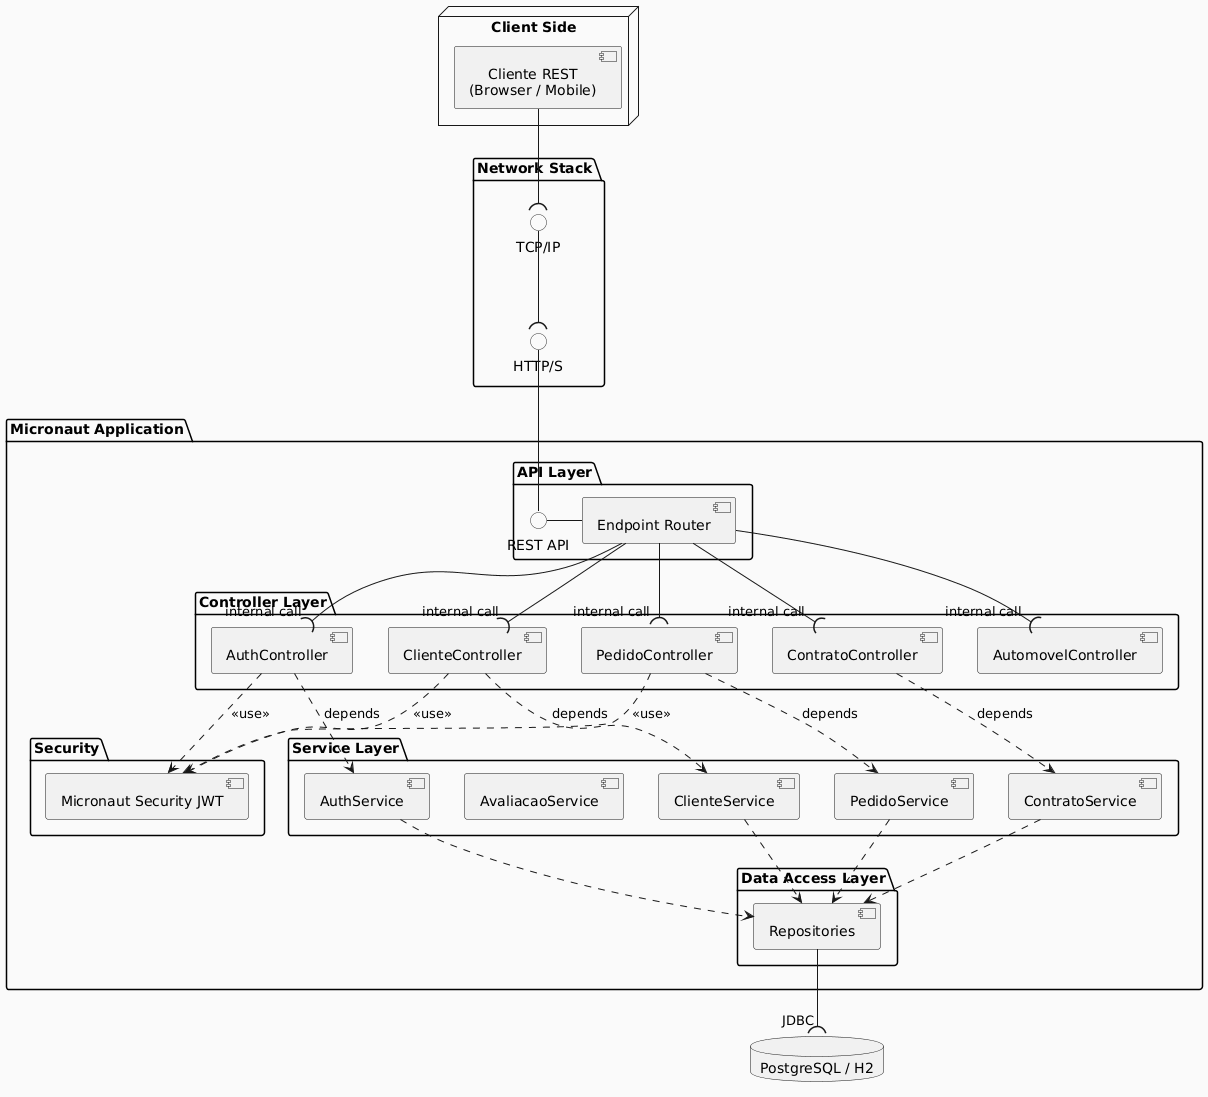

The diagram above was rendered by PlantUML. Its source (embedded in the PNG):
@startuml
skinparam componentStyle uml2
skinparam defaultTextAlignment center
skinparam backgroundColor #FAFAFA

' Estilização
skinparam interface {
  BackgroundColor #White
  BorderColor #333
}

node "Client Side" {
  component "Cliente REST\n(Browser / Mobile)" as CLIENT
}

package "Network Stack" {
  () "TCP/IP" as TCP
  () "HTTP/S" as HTTP
}

package "Micronaut Application" {

  ' Camada de API (Interface Fornecida)
  package "API Layer" {
    () "REST API" as REST_INT
    [Endpoint Router] as ROUTER
  }

  package "Security" {
    [Micronaut Security JWT] as JWT
  }

  package "Controller Layer" {
    [AuthController] as AUTH_CTRL
    [ClienteController] as CLI_CTRL
    [PedidoController] as PED_CTRL
    [ContratoController] as CON_CTRL
    [AutomovelController] as AUT_CTRL
  }

  package "Service Layer" {
    [AuthService] as AUTH_SVC
    [ClienteService] as CLI_SVC
    [PedidoService] as PED_SVC
    [AvaliacaoService] as AVAL_SVC
    [ContratoService] as CON_SVC
  }

  package "Data Access Layer" {
    [Repositories] as REPOS
  }
}

database "PostgreSQL / H2" as DB

' --- FLUXO E DEPENDÊNCIAS ---

' Conectividade via Protocolos
CLIENT --( TCP
TCP --( HTTP
HTTP -- REST_INT

' Interface Fornecida/Requerida (Bola e Meia-Lua)
REST_INT - ROUTER
ROUTER --( "internal call" AUTH_CTRL
ROUTER --( "internal call" CLI_CTRL
ROUTER --( "internal call" PED_CTRL
ROUTER --( "internal call" CON_CTRL
ROUTER --( "internal call" AUT_CTRL

' Dependências (Setas Pontilhadas)
AUTH_CTRL ..> JWT : <<use>>
CLI_CTRL ..> JWT : <<use>>
PED_CTRL ..> JWT : <<use>>

' Fluxo Controller -> Service
AUTH_CTRL ..> AUTH_SVC : depends
CLI_CTRL ..> CLI_SVC : depends
PED_CTRL ..> PED_SVC : depends
CON_CTRL ..> CON_SVC : depends

' Fluxo Service -> Repository
AUTH_SVC ..> REPOS
CLI_SVC ..> REPOS
PED_SVC ..> REPOS
CON_SVC ..> REPOS

' Persistência
REPOS --( "JDBC" DB
@enduml